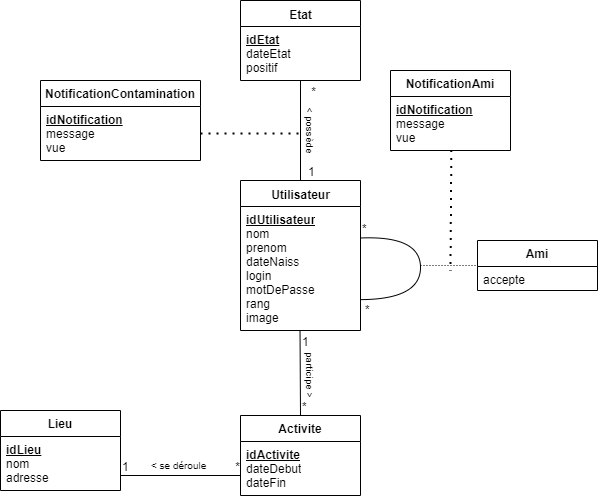

The diagram above was exported from draw.io. Its source (the exported page's mxGraphModel, read from the mxfile embedded in the PNG):
<mxGraphModel dx="974" dy="620" grid="1" gridSize="10" guides="1" tooltips="1" connect="1" arrows="1" fold="1" page="1" pageScale="1" pageWidth="827" pageHeight="1169" background="none" math="0" shadow="0">
  <root>
    <mxCell id="0" />
    <mxCell id="1" parent="0" />
    <mxCell id="rWwa5UfIAsADoYITVY94-5" value="Activite" style="swimlane;fontStyle=1;align=center;verticalAlign=top;childLayout=stackLayout;horizontal=1;startSize=26;horizontalStack=0;resizeParent=1;resizeParentMax=0;resizeLast=0;collapsible=1;marginBottom=0;" parent="1" vertex="1">
      <mxGeometry x="470" y="535" width="120" height="80" as="geometry" />
    </mxCell>
    <mxCell id="rWwa5UfIAsADoYITVY94-6" value="&lt;b&gt;&lt;u&gt;idActivite&lt;/u&gt;&lt;/b&gt;&lt;br&gt;dateDebut&lt;br&gt;dateFin" style="text;strokeColor=none;fillColor=none;align=left;verticalAlign=top;spacingLeft=4;spacingRight=4;overflow=hidden;rotatable=0;points=[[0,0.5],[1,0.5]];portConstraint=eastwest;html=1;" parent="rWwa5UfIAsADoYITVY94-5" vertex="1">
      <mxGeometry y="26" width="120" height="54" as="geometry" />
    </mxCell>
    <mxCell id="rWwa5UfIAsADoYITVY94-8" value="Lieu" style="swimlane;fontStyle=1;align=center;verticalAlign=top;childLayout=stackLayout;horizontal=1;startSize=26;horizontalStack=0;resizeParent=1;resizeParentMax=0;resizeLast=0;collapsible=1;marginBottom=0;" parent="1" vertex="1">
      <mxGeometry x="230" y="530" width="120" height="80" as="geometry" />
    </mxCell>
    <mxCell id="rWwa5UfIAsADoYITVY94-9" value="&lt;b&gt;&lt;u&gt;idLieu&lt;/u&gt;&lt;/b&gt;&lt;br&gt;nom&lt;br&gt;adresse&amp;nbsp;" style="text;strokeColor=none;fillColor=none;align=left;verticalAlign=top;spacingLeft=4;spacingRight=4;overflow=hidden;rotatable=0;points=[[0,0.5],[1,0.5]];portConstraint=eastwest;html=1;" parent="rWwa5UfIAsADoYITVY94-8" vertex="1">
      <mxGeometry y="26" width="120" height="54" as="geometry" />
    </mxCell>
    <mxCell id="NQZMBD-ghe4PJ4MAC_Ys-1" value="&lt;span style=&quot;font-size: 12px ; font-weight: 700&quot;&gt;Utilisateur&lt;/span&gt;" style="swimlane;fontStyle=0;childLayout=stackLayout;horizontal=1;startSize=26;horizontalStack=0;resizeParent=1;resizeParentMax=0;resizeLast=0;collapsible=1;marginBottom=0;align=center;fontSize=14;html=1;" parent="1" vertex="1">
      <mxGeometry x="470" y="300" width="120" height="150" as="geometry" />
    </mxCell>
    <mxCell id="NQZMBD-ghe4PJ4MAC_Ys-3" value="&lt;b&gt;&lt;u&gt;idUtilisateur&lt;/u&gt;&lt;/b&gt;&lt;br&gt;nom&lt;br&gt;prenom&lt;br&gt;dateNaiss&lt;br&gt;login&lt;br&gt;motDePasse&lt;br&gt;rang&lt;br&gt;image" style="text;strokeColor=none;fillColor=none;spacingLeft=4;spacingRight=4;overflow=hidden;rotatable=0;points=[[0,0.5],[1,0.5]];portConstraint=eastwest;fontSize=12;html=1;" parent="NQZMBD-ghe4PJ4MAC_Ys-1" vertex="1">
      <mxGeometry y="26" width="120" height="124" as="geometry" />
    </mxCell>
    <mxCell id="NQZMBD-ghe4PJ4MAC_Ys-27" value="" style="endArrow=none;html=1;exitX=1.001;exitY=0.254;exitDx=0;exitDy=0;entryX=0.996;entryY=0.751;entryDx=0;entryDy=0;entryPerimeter=0;exitPerimeter=0;curved=1;" parent="NQZMBD-ghe4PJ4MAC_Ys-1" source="NQZMBD-ghe4PJ4MAC_Ys-3" target="NQZMBD-ghe4PJ4MAC_Ys-3" edge="1">
      <mxGeometry relative="1" as="geometry">
        <mxPoint x="130" y="45" as="sourcePoint" />
        <mxPoint x="250" y="45" as="targetPoint" />
        <Array as="points">
          <mxPoint x="180" y="55" />
          <mxPoint x="180" y="119" />
        </Array>
      </mxGeometry>
    </mxCell>
    <mxCell id="NQZMBD-ghe4PJ4MAC_Ys-28" value="*" style="resizable=0;html=1;align=left;verticalAlign=bottom;" parent="NQZMBD-ghe4PJ4MAC_Ys-27" connectable="0" vertex="1">
      <mxGeometry x="-1" relative="1" as="geometry" />
    </mxCell>
    <mxCell id="NQZMBD-ghe4PJ4MAC_Ys-9" value="Ami" style="swimlane;fontStyle=1;align=center;verticalAlign=top;childLayout=stackLayout;horizontal=1;startSize=26;horizontalStack=0;resizeParent=1;resizeParentMax=0;resizeLast=0;collapsible=1;marginBottom=0;" parent="1" vertex="1">
      <mxGeometry x="707" y="360" width="120" height="50" as="geometry" />
    </mxCell>
    <mxCell id="NQZMBD-ghe4PJ4MAC_Ys-10" value="accepte" style="text;strokeColor=none;fillColor=none;align=left;verticalAlign=top;spacingLeft=4;spacingRight=4;overflow=hidden;rotatable=0;points=[[0,0.5],[1,0.5]];portConstraint=eastwest;html=1;" parent="NQZMBD-ghe4PJ4MAC_Ys-9" vertex="1">
      <mxGeometry y="26" width="120" height="24" as="geometry" />
    </mxCell>
    <mxCell id="NQZMBD-ghe4PJ4MAC_Ys-14" value="" style="endArrow=none;html=1;rounded=0;exitX=0.5;exitY=0;exitDx=0;exitDy=0;entryX=0.496;entryY=0.996;entryDx=0;entryDy=0;entryPerimeter=0;" parent="1" source="rWwa5UfIAsADoYITVY94-5" target="NQZMBD-ghe4PJ4MAC_Ys-3" edge="1">
      <mxGeometry relative="1" as="geometry">
        <mxPoint x="550" y="500" as="sourcePoint" />
        <mxPoint x="670" y="500" as="targetPoint" />
      </mxGeometry>
    </mxCell>
    <mxCell id="NQZMBD-ghe4PJ4MAC_Ys-15" value="*" style="resizable=0;html=1;align=left;verticalAlign=bottom;" parent="NQZMBD-ghe4PJ4MAC_Ys-14" connectable="0" vertex="1">
      <mxGeometry x="-1" relative="1" as="geometry" />
    </mxCell>
    <mxCell id="NQZMBD-ghe4PJ4MAC_Ys-17" value="1" style="resizable=0;html=1;align=left;verticalAlign=bottom;" parent="1" connectable="0" vertex="1">
      <mxGeometry x="530" y="470" as="geometry" />
    </mxCell>
    <mxCell id="NQZMBD-ghe4PJ4MAC_Ys-21" value="" style="endArrow=none;html=1;rounded=0;exitX=1;exitY=0.5;exitDx=0;exitDy=0;entryX=0;entryY=0.5;entryDx=0;entryDy=0;" parent="1" edge="1">
      <mxGeometry relative="1" as="geometry">
        <mxPoint x="350" y="595" as="sourcePoint" />
        <mxPoint x="470" y="595" as="targetPoint" />
      </mxGeometry>
    </mxCell>
    <mxCell id="NQZMBD-ghe4PJ4MAC_Ys-22" value="1" style="resizable=0;html=1;align=left;verticalAlign=bottom;" parent="NQZMBD-ghe4PJ4MAC_Ys-21" connectable="0" vertex="1">
      <mxGeometry x="-1" relative="1" as="geometry" />
    </mxCell>
    <mxCell id="NQZMBD-ghe4PJ4MAC_Ys-23" value="*" style="resizable=0;html=1;align=right;verticalAlign=bottom;" parent="NQZMBD-ghe4PJ4MAC_Ys-21" connectable="0" vertex="1">
      <mxGeometry x="1" relative="1" as="geometry" />
    </mxCell>
    <mxCell id="NQZMBD-ghe4PJ4MAC_Ys-30" value="*" style="resizable=0;html=1;align=left;verticalAlign=bottom;" parent="1" connectable="0" vertex="1">
      <mxGeometry x="590.0000000000001" y="429.99600000000004" as="geometry">
        <mxPoint x="3" y="8" as="offset" />
      </mxGeometry>
    </mxCell>
    <mxCell id="NQZMBD-ghe4PJ4MAC_Ys-31" value="" style="endArrow=none;html=1;rounded=0;dashed=1;dashPattern=1 2;entryX=0;entryY=0.5;entryDx=0;entryDy=0;" parent="1" target="NQZMBD-ghe4PJ4MAC_Ys-9" edge="1">
      <mxGeometry relative="1" as="geometry">
        <mxPoint x="650" y="385" as="sourcePoint" />
        <mxPoint x="700" y="385" as="targetPoint" />
      </mxGeometry>
    </mxCell>
    <mxCell id="NQZMBD-ghe4PJ4MAC_Ys-33" value="participe &amp;gt;" style="text;html=1;strokeColor=none;fillColor=none;align=center;verticalAlign=middle;whiteSpace=wrap;rounded=0;fontSize=10;rotation=90;" parent="1" vertex="1">
      <mxGeometry x="515" y="485" width="50" height="20" as="geometry" />
    </mxCell>
    <mxCell id="NQZMBD-ghe4PJ4MAC_Ys-35" value="&lt;font style=&quot;font-size: 10px&quot;&gt;&amp;lt; se déroule&amp;nbsp;&lt;/font&gt;" style="text;html=1;strokeColor=none;fillColor=none;align=center;verticalAlign=middle;whiteSpace=wrap;rounded=0;fontSize=6;rotation=0;" parent="1" vertex="1">
      <mxGeometry x="370" y="575" width="80" height="20" as="geometry" />
    </mxCell>
    <mxCell id="ayJogzQVPAVCUuv3qjOG-1" value="&lt;span style=&quot;font-size: 12px ; font-weight: 700&quot;&gt;Etat&lt;/span&gt;" style="swimlane;fontStyle=0;childLayout=stackLayout;horizontal=1;startSize=26;horizontalStack=0;resizeParent=1;resizeParentMax=0;resizeLast=0;collapsible=1;marginBottom=0;align=center;fontSize=14;html=1;" parent="1" vertex="1">
      <mxGeometry x="470" y="120" width="120" height="80" as="geometry" />
    </mxCell>
    <mxCell id="ayJogzQVPAVCUuv3qjOG-2" value="&lt;b&gt;&lt;u&gt;idEtat&lt;/u&gt;&lt;/b&gt;&lt;br&gt;dateEtat&lt;br&gt;positif" style="text;strokeColor=none;fillColor=none;spacingLeft=4;spacingRight=4;overflow=hidden;rotatable=0;points=[[0,0.5],[1,0.5]];portConstraint=eastwest;fontSize=12;html=1;" parent="ayJogzQVPAVCUuv3qjOG-1" vertex="1">
      <mxGeometry y="26" width="120" height="54" as="geometry" />
    </mxCell>
    <mxCell id="ayJogzQVPAVCUuv3qjOG-5" value="" style="endArrow=none;html=1;rounded=0;exitX=0.5;exitY=0;exitDx=0;exitDy=0;entryX=0.5;entryY=0.998;entryDx=0;entryDy=0;entryPerimeter=0;" parent="1" source="NQZMBD-ghe4PJ4MAC_Ys-1" target="ayJogzQVPAVCUuv3qjOG-2" edge="1">
      <mxGeometry relative="1" as="geometry">
        <mxPoint x="360" y="393" as="sourcePoint" />
        <mxPoint x="531" y="229" as="targetPoint" />
      </mxGeometry>
    </mxCell>
    <mxCell id="ayJogzQVPAVCUuv3qjOG-6" value="1" style="resizable=0;html=1;align=left;verticalAlign=bottom;" parent="ayJogzQVPAVCUuv3qjOG-5" connectable="0" vertex="1">
      <mxGeometry x="-1" relative="1" as="geometry">
        <mxPoint x="6" as="offset" />
      </mxGeometry>
    </mxCell>
    <mxCell id="ayJogzQVPAVCUuv3qjOG-7" value="*" style="resizable=0;html=1;align=right;verticalAlign=bottom;" parent="ayJogzQVPAVCUuv3qjOG-5" connectable="0" vertex="1">
      <mxGeometry x="1" relative="1" as="geometry">
        <mxPoint x="16" y="20.000000000000004" as="offset" />
      </mxGeometry>
    </mxCell>
    <mxCell id="QLJ04LNQKEPaaZ5txYXv-1" value="NotificationContamination" style="swimlane;fontStyle=1;align=center;verticalAlign=top;childLayout=stackLayout;horizontal=1;startSize=26;horizontalStack=0;resizeParent=1;resizeParentMax=0;resizeLast=0;collapsible=1;marginBottom=0;" parent="1" vertex="1">
      <mxGeometry x="270" y="200" width="160" height="80" as="geometry" />
    </mxCell>
    <mxCell id="QLJ04LNQKEPaaZ5txYXv-2" value="&lt;b&gt;&lt;u&gt;idNotification&lt;br&gt;&lt;/u&gt;&lt;/b&gt;message&lt;br&gt;vue" style="text;strokeColor=none;fillColor=none;align=left;verticalAlign=top;spacingLeft=4;spacingRight=4;overflow=hidden;rotatable=0;points=[[0,0.5],[1,0.5]];portConstraint=eastwest;html=1;" parent="QLJ04LNQKEPaaZ5txYXv-1" vertex="1">
      <mxGeometry y="26" width="160" height="54" as="geometry" />
    </mxCell>
    <mxCell id="QLJ04LNQKEPaaZ5txYXv-3" value="" style="endArrow=none;dashed=1;html=1;dashPattern=1 3;strokeWidth=2;exitX=1;exitY=0.5;exitDx=0;exitDy=0;" parent="1" source="QLJ04LNQKEPaaZ5txYXv-2" edge="1">
      <mxGeometry width="50" height="50" relative="1" as="geometry">
        <mxPoint x="450" y="530" as="sourcePoint" />
        <mxPoint x="530" y="253" as="targetPoint" />
      </mxGeometry>
    </mxCell>
    <mxCell id="QLJ04LNQKEPaaZ5txYXv-4" value="NotificationAmi" style="swimlane;fontStyle=1;align=center;verticalAlign=top;childLayout=stackLayout;horizontal=1;startSize=26;horizontalStack=0;resizeParent=1;resizeParentMax=0;resizeLast=0;collapsible=1;marginBottom=0;" parent="1" vertex="1">
      <mxGeometry x="620" y="190" width="120" height="80" as="geometry" />
    </mxCell>
    <mxCell id="QLJ04LNQKEPaaZ5txYXv-5" value="&lt;b&gt;&lt;u&gt;idNotification&lt;br&gt;&lt;/u&gt;&lt;/b&gt;message&lt;br&gt;vue" style="text;strokeColor=none;fillColor=none;align=left;verticalAlign=top;spacingLeft=4;spacingRight=4;overflow=hidden;rotatable=0;points=[[0,0.5],[1,0.5]];portConstraint=eastwest;html=1;" parent="QLJ04LNQKEPaaZ5txYXv-4" vertex="1">
      <mxGeometry y="26" width="120" height="54" as="geometry" />
    </mxCell>
    <mxCell id="QLJ04LNQKEPaaZ5txYXv-6" value="" style="endArrow=none;dashed=1;html=1;dashPattern=1 3;strokeWidth=2;exitX=0.507;exitY=0.989;exitDx=0;exitDy=0;exitPerimeter=0;" parent="1" source="QLJ04LNQKEPaaZ5txYXv-5" edge="1">
      <mxGeometry width="50" height="50" relative="1" as="geometry">
        <mxPoint x="440" y="493" as="sourcePoint" />
        <mxPoint x="680" y="390" as="targetPoint" />
      </mxGeometry>
    </mxCell>
    <mxCell id="j-DLLSjOV_5xy0Z1e4Qk-1" value="&amp;lt; possède" style="text;html=1;strokeColor=none;fillColor=none;align=center;verticalAlign=middle;whiteSpace=wrap;rounded=0;fontSize=10;rotation=90;" parent="1" vertex="1">
      <mxGeometry x="510" y="240" width="60" height="20" as="geometry" />
    </mxCell>
  </root>
</mxGraphModel>